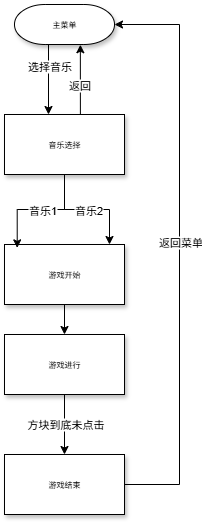

The diagram above was exported from draw.io. Its source (the exported page's mxGraphModel, read from the mxfile embedded in the PNG):
<mxGraphModel dx="1158" dy="-212" grid="1" gridSize="10" guides="1" tooltips="1" connect="1" arrows="1" fold="1" page="1" pageScale="1" pageWidth="1100" pageHeight="850" background="none" math="0" shadow="0">
  <root>
    <mxCell id="0" />
    <mxCell id="1" parent="0" />
    <mxCell id="1VFKVSWImLkV-fw--Vn2-4" value="" style="edgeStyle=orthogonalEdgeStyle;rounded=0;orthogonalLoop=1;jettySize=auto;html=1;exitX=0.028;exitY=0.714;exitDx=0;exitDy=0;exitPerimeter=0;" edge="1" parent="1">
      <mxGeometry relative="1" as="geometry">
        <mxPoint x="320.96000000000004" y="1308.56" as="sourcePoint" />
        <mxPoint x="329" y="1390" as="targetPoint" />
        <Array as="points">
          <mxPoint x="329" y="1309" />
        </Array>
      </mxGeometry>
    </mxCell>
    <mxCell id="1VFKVSWImLkV-fw--Vn2-21" value="选择音乐" style="edgeLabel;html=1;align=center;verticalAlign=middle;resizable=0;points=[];" vertex="1" connectable="0" parent="1VFKVSWImLkV-fw--Vn2-4">
      <mxGeometry x="-0.319" relative="1" as="geometry">
        <mxPoint y="11" as="offset" />
      </mxGeometry>
    </mxCell>
    <mxCell id="60e70716793133e9-30" value="主菜单" style="strokeWidth=1;html=1;shape=mxgraph.flowchart.terminator;whiteSpace=wrap;rounded=0;shadow=1;labelBackgroundColor=none;fontFamily=Verdana;fontSize=8;align=center;" parent="1" vertex="1">
      <mxGeometry x="295" y="1280" width="100" height="40" as="geometry" />
    </mxCell>
    <mxCell id="1VFKVSWImLkV-fw--Vn2-6" value="" style="edgeStyle=orthogonalEdgeStyle;rounded=0;orthogonalLoop=1;jettySize=auto;html=1;" edge="1" parent="1" source="1VFKVSWImLkV-fw--Vn2-3" target="1VFKVSWImLkV-fw--Vn2-5">
      <mxGeometry relative="1" as="geometry">
        <Array as="points">
          <mxPoint x="345" y="1485" />
          <mxPoint x="390" y="1485" />
        </Array>
      </mxGeometry>
    </mxCell>
    <mxCell id="1VFKVSWImLkV-fw--Vn2-11" value="音乐2" style="edgeLabel;html=1;align=center;verticalAlign=middle;resizable=0;points=[];" vertex="1" connectable="0" parent="1VFKVSWImLkV-fw--Vn2-6">
      <mxGeometry x="0.0145" y="1" relative="1" as="geometry">
        <mxPoint y="1" as="offset" />
      </mxGeometry>
    </mxCell>
    <mxCell id="1VFKVSWImLkV-fw--Vn2-19" value="" style="edgeStyle=orthogonalEdgeStyle;rounded=0;orthogonalLoop=1;jettySize=auto;html=1;entryX=0.655;entryY=1.006;entryDx=0;entryDy=0;entryPerimeter=0;" edge="1" parent="1">
      <mxGeometry relative="1" as="geometry">
        <mxPoint x="402.7" y="1404.42" as="sourcePoint" />
        <mxPoint x="360.85000000000014" y="1320.2399999999998" as="targetPoint" />
        <Array as="points">
          <mxPoint x="361" y="1404" />
        </Array>
      </mxGeometry>
    </mxCell>
    <mxCell id="1VFKVSWImLkV-fw--Vn2-20" value="返回" style="edgeLabel;html=1;align=center;verticalAlign=middle;resizable=0;points=[];" vertex="1" connectable="0" parent="1VFKVSWImLkV-fw--Vn2-19">
      <mxGeometry x="0.2" y="1" relative="1" as="geometry">
        <mxPoint y="-10" as="offset" />
      </mxGeometry>
    </mxCell>
    <mxCell id="1VFKVSWImLkV-fw--Vn2-3" value="音乐选择" style="whiteSpace=wrap;html=1;fontSize=8;fontFamily=Verdana;strokeWidth=1;rounded=0;shadow=1;labelBackgroundColor=none;" vertex="1" parent="1">
      <mxGeometry x="285" y="1390" width="120" height="60" as="geometry" />
    </mxCell>
    <mxCell id="1VFKVSWImLkV-fw--Vn2-13" value="" style="edgeStyle=orthogonalEdgeStyle;rounded=0;orthogonalLoop=1;jettySize=auto;html=1;" edge="1" parent="1" source="1VFKVSWImLkV-fw--Vn2-5" target="1VFKVSWImLkV-fw--Vn2-12">
      <mxGeometry relative="1" as="geometry" />
    </mxCell>
    <mxCell id="1VFKVSWImLkV-fw--Vn2-5" value="游戏开始" style="whiteSpace=wrap;html=1;fontSize=8;fontFamily=Verdana;strokeWidth=1;rounded=0;shadow=1;labelBackgroundColor=none;" vertex="1" parent="1">
      <mxGeometry x="285" y="1520" width="120" height="60" as="geometry" />
    </mxCell>
    <mxCell id="1VFKVSWImLkV-fw--Vn2-7" style="edgeStyle=orthogonalEdgeStyle;rounded=0;orthogonalLoop=1;jettySize=auto;html=1;entryX=0.106;entryY=0.056;entryDx=0;entryDy=0;entryPerimeter=0;" edge="1" parent="1" source="1VFKVSWImLkV-fw--Vn2-3" target="1VFKVSWImLkV-fw--Vn2-5">
      <mxGeometry relative="1" as="geometry" />
    </mxCell>
    <mxCell id="1VFKVSWImLkV-fw--Vn2-9" value="音乐1" style="edgeLabel;html=1;align=center;verticalAlign=middle;resizable=0;points=[];" vertex="1" connectable="0" parent="1VFKVSWImLkV-fw--Vn2-7">
      <mxGeometry x="-0.0441" y="2" relative="1" as="geometry">
        <mxPoint y="-2" as="offset" />
      </mxGeometry>
    </mxCell>
    <mxCell id="1VFKVSWImLkV-fw--Vn2-15" value="" style="edgeStyle=orthogonalEdgeStyle;rounded=0;orthogonalLoop=1;jettySize=auto;html=1;" edge="1" parent="1" source="1VFKVSWImLkV-fw--Vn2-12" target="1VFKVSWImLkV-fw--Vn2-14">
      <mxGeometry relative="1" as="geometry" />
    </mxCell>
    <mxCell id="1VFKVSWImLkV-fw--Vn2-16" value="方块到底未点击" style="edgeLabel;html=1;align=center;verticalAlign=middle;resizable=0;points=[];" vertex="1" connectable="0" parent="1VFKVSWImLkV-fw--Vn2-15">
      <mxGeometry x="-0.0464" relative="1" as="geometry">
        <mxPoint as="offset" />
      </mxGeometry>
    </mxCell>
    <mxCell id="1VFKVSWImLkV-fw--Vn2-12" value="游戏进行" style="whiteSpace=wrap;html=1;fontSize=8;fontFamily=Verdana;strokeWidth=1;rounded=0;shadow=1;labelBackgroundColor=none;" vertex="1" parent="1">
      <mxGeometry x="285" y="1610" width="120" height="60" as="geometry" />
    </mxCell>
    <mxCell id="1VFKVSWImLkV-fw--Vn2-14" value="游戏结束" style="whiteSpace=wrap;html=1;fontSize=8;fontFamily=Verdana;strokeWidth=1;rounded=0;shadow=1;labelBackgroundColor=none;" vertex="1" parent="1">
      <mxGeometry x="285" y="1730" width="120" height="60" as="geometry" />
    </mxCell>
    <mxCell id="1VFKVSWImLkV-fw--Vn2-17" style="edgeStyle=orthogonalEdgeStyle;rounded=0;orthogonalLoop=1;jettySize=auto;html=1;entryX=1;entryY=0.5;entryDx=0;entryDy=0;entryPerimeter=0;exitX=1;exitY=0.5;exitDx=0;exitDy=0;" edge="1" parent="1" source="1VFKVSWImLkV-fw--Vn2-14" target="60e70716793133e9-30">
      <mxGeometry relative="1" as="geometry">
        <mxPoint x="439.9985714285714" y="1780" as="sourcePoint" />
        <mxPoint x="474.97" y="1280" as="targetPoint" />
        <Array as="points">
          <mxPoint x="460" y="1760" />
          <mxPoint x="460" y="1300" />
        </Array>
      </mxGeometry>
    </mxCell>
    <mxCell id="1VFKVSWImLkV-fw--Vn2-18" value="返回菜单" style="edgeLabel;html=1;align=center;verticalAlign=middle;resizable=0;points=[];" vertex="1" connectable="0" parent="1VFKVSWImLkV-fw--Vn2-17">
      <mxGeometry x="0.0286" relative="1" as="geometry">
        <mxPoint as="offset" />
      </mxGeometry>
    </mxCell>
  </root>
</mxGraphModel>